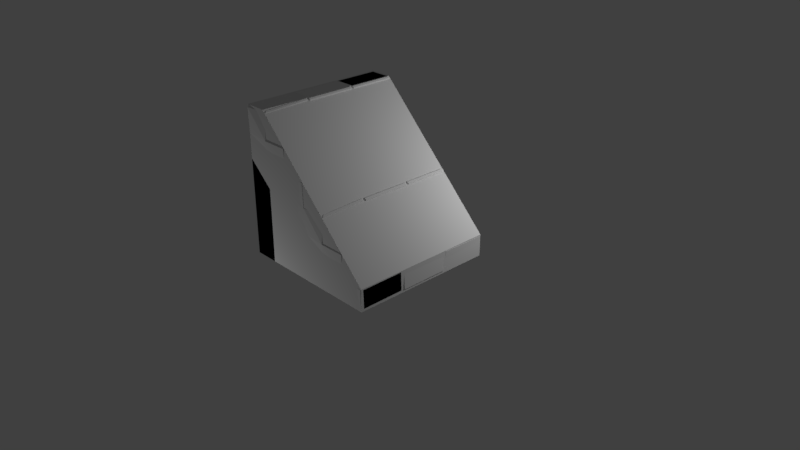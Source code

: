 # Source: Dn_Stairs.blend  (saved by Blender 2.79.0; exported with 4.5.12 LTS)
import bpy
from mathutils import Matrix  # noqa: F401  (used for matrix-valued properties, if any)

bpy.ops.wm.read_factory_settings(use_empty=True)
scene = bpy.context.scene
scene.name = 'Scene'

# ---- collections
col_collection_1 = bpy.data.collections.new('Collection 1'); scene.collection.children.link(col_collection_1)

# ---- materials (node trees are filled in below, after node groups)
mat_material_stairs = bpy.data.materials.new('Material.Stairs')
mat_material_stairs.alpha_threshold = 0.0
mat_material_stairs.use_transparent_shadow = False
mat_material_stairs.specular_color = (0.1424, 0.1424, 0.1424)
mat_material_stairs.roughness = 0.5
mat_material_stairs.specular_intensity = 0.25
mat_material_stairs.line_color = (0.0, 0.0, 0.0, 1.0)

# ---- material node trees

# ---- world
world_world = bpy.data.worlds.new('World'); scene.world = world_world
world_world.color = (0.05088, 0.05088, 0.05088)
world_world.use_sun_shadow = False
world_world.sun_shadow_jitter_overblur = 0.0
world_world.cycles.sampling_method = 'MANUAL'

# ---- cameras
cam_camera = bpy.data.cameras.new('Camera')
cam_camera.clip_end = 100.0
cam_camera.lens = 35.0
cam_camera.sensor_width = 32.0
cam_camera.sensor_height = 18.0
cam_camera.ortho_scale = 7.314
cam_camera.dof.focus_distance = 0.0
cam_camera.dof.aperture_fstop = 128.0

# ---- lights
light_lamp_001 = bpy.data.lights.new('Lamp.001', 'POINT')
light_lamp_001.transmission_factor = 0.0
light_lamp_001.cutoff_distance = 30.0
light_lamp_001.energy = 100.0
light_lamp_001.shadow_buffer_clip_start = 1.001
light_lamp_001.shadow_soft_size = 0.1
light_lamp_001.shadow_maximum_resolution = 0.006
light_lamp_001.use_absolute_resolution = True
light_lamp = bpy.data.lights.new('Lamp', 'POINT')
light_lamp.transmission_factor = 0.0
light_lamp.cutoff_distance = 30.0
light_lamp.energy = 100.0
light_lamp.shadow_buffer_clip_start = 1.001
light_lamp.shadow_soft_size = 0.1
light_lamp.shadow_maximum_resolution = 0.006
light_lamp.use_absolute_resolution = True

# ---- meshes
me_cube = bpy.data.meshes.new('Cube')
me_cube.from_pydata([(-1.0, -1.0, 0.0), (-1.0, -1.0, 2.0), (-1.0, 1.0, 0.0), (-1.0, 1.0, 2.0), (1.0, -1.0, 0.0), (1.0, 1.0, 0.0), (-0.7, -1.0, 2.0), (-0.7, 1.0, 2.0), (1.0, -1.0, 0.3), (1.0, 1.0, 0.3)], [], [(0, 1, 3, 2), (2, 5, 4, 0), (3, 1, 6, 7), (4, 5, 9, 8), (7, 6, 8, 9), (0, 4, 8, 6, 1), (3, 7, 9, 5, 2)])
me_cube.use_remesh_preserve_volume = False
me_cube.use_remesh_preserve_attributes = False
me_cube.use_mirror_vertex_groups = False
me_cube.update()
me_dn_stairs_1 = bpy.data.meshes.new('Dn_Stairs_1')
me_dn_stairs_1.from_pydata([(0.6523, 0.3487, 0.6178), (-0.005079, 0.3481, 0.9916), (0.3164, 0.3487, 0.6178), (0.9608, 0.3487, 0.0), (0.6523, 0.3487, 0.2837), (-1.0, 1.0, 0.0), (0.3367, 0.3487, 0.0), (0.6726, 0.3487, 0.0), (-0.3305, 1.0, 0.0), (0.9797, 0.3487, 0.2837), (0.0, 0.3487, 0.0), (0.3164, 0.3487, 0.9822), (0.6523, -0.3525, 0.6178), (0.0, -0.3525, 0.0), (-0.005079, -0.3531, 0.9918), (0.3164, -0.3525, 0.6178), (0.9661, -0.3525, 0.0), (0.6523, -0.3525, 0.2837), (0.3367, 1.0, 0.0), (0.3367, -0.9859, 0.2986), (0.3367, 1.005, 0.3029), (0.3367, -1.0, 0.0), (0.6726, -1.0, 0.0), (0.9797, -0.3525, 0.2837), (0.6692, 1.0, 0.0), (-0.6691, 1.0, 0.0), (-0.003944, 1.0, 0.0), (0.6726, -0.3525, 0.0), (-0.003944, 0.9939, 0.6355), (-0.002305, -0.9983, 0.6353), (-0.002305, -0.9983, 0.303), (-0.003944, 0.9939, 0.3031), (0.3367, -0.3525, 0.0), (-0.002305, -1.0, 0.0), (0.3164, -0.3525, 0.9822), (0.3314, -0.3257, 0.6371), (1.008, -0.3288, 0.03703), (0.6699, -0.3373, 0.2963), (-0.6633, 1.0, 0.3117), (0.3313, 0.3278, 0.6307), (1.008, 0.3248, 0.03703), (0.6701, 0.3162, 0.29), (-0.3308, 0.9893, 0.3126), (-1.0, 1.0, 0.313), (-1.0, 1.0, 0.6436), (-0.3308, 0.9893, 0.6432), (0.6746, 0.3802, 0.3081), (0.9966, 0.3585, 0.03744), (0.3367, 0.3661, 0.6331), (0.3367, -0.3873, 0.6413), (1.0, -0.3735, 0.0367), (0.6726, -0.3693, 0.3103), (-0.6633, 1.0, 0.6423), (0.9978, -0.3288, 0.2872), (0.9799, -0.3288, 0.3039), (0.9799, 0.3248, 0.3039), (0.9978, 0.3248, 0.2872), (1.002, 0.3739, 0.2876), (0.9846, 0.3749, 0.3052), (0.9827, -0.3829, 0.3043), (1.0, -0.3823, 0.287), (0.6726, -0.3263, 0.6221), (0.656, -0.3257, 0.6388), (0.656, 0.3278, 0.6324), (0.6726, 0.3272, 0.6157), (0.6726, 0.3665, 0.6164), (0.656, 0.3661, 0.6331), (0.656, -0.3873, 0.6413), (0.6726, -0.3863, 0.6247), (0.3382, -0.3288, 0.9812), (0.3215, -0.3288, 0.9986), (0.3215, 0.3248, 0.9986), (0.3382, 0.3248, 0.9812), (0.3367, 0.369, 0.9829), (0.3196, 0.369, 1.0), (0.3137, -0.3729, 1.002), (0.331, -0.3699, 0.9849), (-0.0006176, -1.003, 0.9745), (0.322, -0.962, 0.9869), (0.3379, -0.9895, 0.9713), (0.3367, -0.978, 0.6329), (0.3219, -1.007, 0.6177), (0.656, -0.978, 0.6329), (0.6707, -1.007, 0.6177), (0.3394, -0.9598, 0.9702), (0.6726, -0.9719, 0.2975), (0.664, -0.9883, 0.2885), (0.9827, -0.986, 0.3001), (0.9913, -1.003, 0.2914), (0.6726, -0.9892, 0.6161), (1.0, -0.9615, 0.03267), (0.9717, -1.0, 0.0), (1.0, -0.9703, 0.2829), (0.9705, 1.0, 0.0), (0.9965, 0.9648, 0.02941), (1.001, 0.9802, 0.2796), (0.9894, 1.005, 0.2917), (0.6564, 1.011, 0.2861), (0.6745, 0.9754, 0.3039), (0.9845, 0.97, 0.2973), (0.6726, 0.9618, 0.62), (0.656, 0.9971, 0.6369), (0.3181, 0.9975, 0.6184), (0.3367, 0.96, 0.6367), (0.656, 0.96, 0.6367), (0.3367, 0.9629, 0.9829), (-0.003944, 0.9939, 0.9885), (0.3195, 1.0, 0.9839), (0.3196, 0.9677, 1.0), (0.3287, 0.9803, 0.9909), (0.009424, -0.3288, 1.004), (0.0, -0.3288, 0.9907), (0.0, 0.3248, 0.9907), (0.009424, 0.3248, 1.004), (0.002957, 0.3638, 1.002), (0.0, 0.369, 0.9907), (0.0, -0.3796, 0.9907), (0.001779, -0.3828, 0.9991), (0.005946, -0.9713, 0.9897), (-0.3279, -1.0, 0.0), (0.002886, 0.9663, 0.9977), (-0.3477, 0.3487, 1.618), (-1.0, 0.3487, 1.982), (-0.6836, 0.3487, 1.618), (-0.3477, 0.3487, 1.284), (-1.0, 0.3487, 1.302), (-1.0, -1.0, 0.0), (-1.0, 0.3487, 1.636), (-0.02032, 0.3487, 1.284), (-1.0, 0.3487, 1.0), (-0.6836, 0.3487, 1.982), (-0.3477, -0.3525, 1.618), (-1.0, -0.3525, 1.0), (-1.0, -0.3525, 1.982), (-0.6836, -0.3525, 1.618), (-0.3477, -0.3525, 1.284), (-0.6633, 1.0, 1.0), (-0.6633, -0.9859, 1.299), (-0.6633, 1.005, 1.303), (-0.6633, -1.0, 1.0), (-0.3274, -0.9938, 0.9985), (-0.02032, -0.3525, 1.284), (-0.3308, 0.9893, 1.001), (-1.0, -0.3525, 1.302), (-1.0, -0.3525, 1.636), (-0.6683, -1.0, 0.0), (-1.0, 1.0, 1.636), (-1.0, -1.0, 1.636), (-1.0, -1.0, 1.302), (-1.0, 1.0, 1.302), (-1.0, 1.0, 1.0), (-0.3262, 0.3487, 0.0), (-1.0, -1.0, 1.0), (-0.6836, -0.3525, 1.982), (-0.6686, -0.3257, 1.637), (-0.3301, -0.3373, 1.296), (-0.3262, -0.3525, 0.0), (-0.6633, -1.0, 0.3198), (-0.6687, 0.3278, 1.631), (-0.3299, 0.3162, 1.29), (-0.3274, -0.9938, 0.3183), (-1.0, -1.0, 0.3171), (-1.0, -1.0, 0.6477), (-0.3274, -0.9938, 0.6489), (-0.3254, 0.3802, 1.308), (-0.6633, 0.3661, 1.633), (-0.6633, -1.0, 0.6504), (-0.6633, -0.3873, 1.641), (-0.3274, -0.3693, 1.31), (-0.002215, -0.3288, 1.287), (-0.02011, -0.3288, 1.304), (-0.02011, 0.3248, 1.304), (-0.002215, 0.3248, 1.287), (0.001626, 0.3739, 1.288), (-0.01537, 0.3749, 1.305), (-0.0173, -0.3829, 1.304), (0.0, -0.3823, 1.287), (-0.3274, -0.3263, 1.622), (-0.344, -0.3257, 1.639), (-0.344, 0.3278, 1.632), (-0.3274, 0.3272, 1.616), (-0.3274, 0.3665, 1.616), (-0.344, 0.3661, 1.633), (-0.344, -0.3873, 1.641), (-0.3274, -0.3863, 1.625), (-0.6618, -0.3288, 1.981), (-0.6785, -0.3288, 1.999), (-0.6785, 0.3248, 1.999), (-0.6618, 0.3248, 1.981), (-0.6633, 0.369, 1.983), (-0.6804, 0.369, 2.0), (-0.6863, -0.3729, 2.002), (-0.669, -0.3699, 1.985), (-0.9966, -1.01, 1.965), (-0.678, -0.962, 1.987), (-0.6621, -0.9895, 1.971), (-0.6633, -0.978, 1.633), (-0.6781, -1.007, 1.618), (-0.344, -0.978, 1.633), (-0.3293, -1.007, 1.618), (-0.6606, -0.9598, 1.97), (-0.3274, -0.9719, 1.298), (-0.336, -0.9883, 1.289), (-0.0173, -0.986, 1.3), (-0.008698, -1.003, 1.291), (-0.3274, -0.9892, 1.616), (0.0, -0.9703, 1.283), (0.001485, 0.9802, 1.28), (-0.01056, 1.005, 1.292), (-0.3436, 1.011, 1.286), (-0.3255, 0.9754, 1.304), (-0.01551, 0.97, 1.297), (-0.3274, 0.9618, 1.62), (-0.344, 0.9971, 1.637), (-0.6819, 0.9975, 1.618), (-0.6633, 0.96, 1.637), (-0.344, 0.96, 1.637), (-0.6633, 0.9629, 1.983), (-1.0, 1.0, 1.984), (-0.6805, 1.0, 1.984), (-0.6804, 0.9677, 2.0), (-0.6713, 0.9803, 1.991), (-0.9708, -0.3288, 2.005), (-0.9708, 0.3248, 2.005), (-0.9727, 0.369, 2.0), (-0.9785, -0.3922, 1.995), (-0.9701, -0.9812, 1.981), (-0.9727, 0.9677, 2.0), (-1.0, 0.3487, 0.645), (-1.0, -0.3525, 0.645), (-1.0, 0.3487, 0.3144), (-1.0, -0.3525, 0.3144), (-1.0, 0.3487, 0.0), (-1.0, -0.3525, 0.0), (-0.671, 0.3487, 0.0), (-0.671, -0.3525, 0.0)], [], [(0, 66, 48, 2), (28, 106, 107, 102), (26, 31, 20, 18), (73, 105, 109, 108, 74), (87, 59, 51, 85), (10, 26, 18, 6), (54, 55, 41, 37), (51, 68, 89, 85), (230, 43, 5, 232), (9, 58, 46, 4), (65, 100, 101, 104, 66), (41, 64, 61, 37), (48, 103, 105, 73), (231, 230, 232, 233), (6, 18, 24, 7), (102, 107, 109, 105, 103), (16, 23, 60, 50), (94, 95, 57, 47), (21, 19, 30, 33), (66, 104, 103, 48), (15, 35, 69, 34), (161, 231, 233, 126), (80, 49, 76, 84), (17, 12, 68, 51), (2, 48, 73, 11), (12, 62, 35, 15), (117, 118, 78, 75), (35, 39, 72, 69), (96, 99, 58, 57, 95), (7, 24, 93, 3), (59, 87, 88, 92, 60), (81, 79, 77, 29), (1, 113, 71, 11), (4, 0, 64, 41), (40, 56, 53, 36), (36, 53, 23, 16), (62, 63, 39, 35), (55, 9, 4, 41), (63, 0, 2, 39), (39, 2, 11, 72), (110, 14, 34, 70), (113, 110, 70, 71), (229, 228, 230, 231), (27, 7, 3, 16), (3, 9, 56, 40), (37, 61, 12, 17), (32, 6, 7, 27), (13, 10, 6, 32), (46, 65, 0, 4), (47, 57, 9, 3), (31, 28, 102, 20), (58, 99, 98, 46), (14, 117, 75, 34), (23, 54, 37, 17), (162, 229, 231, 161), (120, 114, 74, 108), (228, 44, 43, 230), (33, 13, 32, 21), (67, 12, 15, 49), (19, 81, 29, 30), (91, 88, 86, 22), (59, 23, 17, 51), (50, 60, 92, 90), (21, 32, 27, 22), (49, 15, 34, 76), (53, 54, 23), (55, 56, 9), (57, 58, 9), (59, 60, 23), (83, 89, 68, 67, 82), (55, 54, 53, 56), (61, 62, 12), (63, 64, 0), (65, 66, 0), (67, 68, 12), (61, 64, 63, 62), (79, 84, 76, 75, 78), (18, 20, 97, 24), (69, 70, 34), (71, 72, 11), (73, 74, 11), (75, 76, 34), (69, 72, 71, 70), (82, 67, 49, 80), (107, 106, 120, 108), (78, 118, 77, 79), (81, 83, 82, 80), (79, 81, 80, 84), (22, 86, 19, 21), (86, 88, 87, 85), (85, 89, 83, 86), (86, 83, 81, 19), (88, 91, 90, 92), (22, 27, 16, 91), (95, 94, 93, 96), (98, 100, 65, 46), (96, 97, 98, 99), (97, 101, 100, 98), (24, 97, 96, 93), (103, 104, 101, 102), (20, 102, 101, 97), (107, 108, 109), (114, 1, 11, 74), (110, 111, 14), (112, 113, 1), (114, 115, 1), (116, 117, 14), (110, 113, 112, 111), (118, 117, 116, 77), (114, 120, 106, 115), (132, 129, 228, 229), (129, 150, 44, 228), (121, 182, 165, 123), (147, 193, 133, 144), (125, 127, 146, 149), (146, 218, 219, 214), (150, 149, 138, 136), (189, 217, 221, 220, 190), (203, 175, 168, 201), (152, 132, 229, 162), (38, 42, 8, 25), (170, 171, 159, 155), (43, 38, 25, 5), (168, 184, 205, 201), (127, 122, 218, 146), (128, 174, 164, 124), (181, 212, 213, 216, 182), (159, 180, 177, 155), (165, 215, 217, 189), (129, 125, 149, 150), (42, 31, 26, 8), (45, 28, 31, 42), (214, 219, 221, 217, 215), (14, 141, 176, 117), (120, 207, 173, 114), (139, 137, 148, 152), (182, 216, 215, 165), (134, 154, 185, 153), (196, 167, 192, 200), (135, 131, 184, 168), (123, 165, 189, 130), (131, 178, 154, 134), (225, 226, 194, 191), (154, 158, 188, 185), (208, 211, 174, 173, 207), (44, 52, 38, 43), (52, 45, 42, 38), (175, 203, 204, 206, 176), (197, 195, 193, 147), (122, 223, 187, 130), (144, 133, 122, 127), (136, 142, 45, 52), (124, 121, 180, 159), (113, 172, 169, 110), (110, 169, 141, 14), (178, 179, 158, 154), (150, 136, 52, 44), (142, 106, 28, 45), (171, 128, 124, 159), (179, 121, 123, 158), (158, 123, 130, 188), (222, 133, 153, 186), (223, 222, 186, 187), (143, 144, 127, 125), (157, 161, 126, 145), (132, 143, 125, 129), (1, 128, 172, 113), (155, 177, 131, 135), (160, 157, 145, 119), (30, 160, 119, 33), (164, 181, 121, 124), (114, 173, 128, 1), (149, 146, 214, 138), (174, 211, 210, 164), (133, 225, 191, 153), (29, 163, 160, 30), (141, 170, 155, 135), (163, 166, 157, 160), (227, 224, 190, 220), (166, 162, 161, 157), (139, 152, 162, 166), (183, 131, 134, 167), (137, 197, 147, 148), (77, 204, 202, 140), (148, 147, 144, 143), (152, 148, 143, 132), (175, 141, 135, 168), (117, 176, 206, 118), (140, 139, 166, 163), (167, 134, 153, 192), (169, 170, 141), (171, 172, 128), (173, 174, 128), (175, 176, 141), (199, 205, 184, 183, 198), (171, 170, 169, 172), (177, 178, 131), (179, 180, 121), (181, 182, 121), (183, 184, 131), (177, 180, 179, 178), (195, 200, 192, 191, 194), (136, 138, 209, 142), (185, 186, 153), (187, 188, 130), (189, 190, 130), (191, 192, 153), (185, 188, 187, 186), (198, 183, 167, 196), (219, 218, 227, 220), (194, 226, 193, 195), (197, 199, 198, 196), (195, 197, 196, 200), (140, 202, 137, 139), (202, 204, 203, 201), (201, 205, 199, 202), (202, 199, 197, 137), (204, 77, 118, 206), (77, 140, 163, 29), (207, 120, 106, 208), (210, 212, 181, 164), (208, 209, 210, 211), (209, 213, 212, 210), (142, 209, 208, 106), (215, 216, 213, 214), (138, 214, 213, 209), (219, 220, 221), (224, 122, 130, 190), (222, 223, 122, 133), (226, 225, 133, 193), (224, 227, 218, 122), (13, 33, 119, 156), (10, 13, 156, 151), (26, 10, 151, 8), (156, 119, 145, 235), (151, 156, 235, 234), (8, 151, 234, 25), (25, 234, 232, 5), (235, 145, 126, 233), (234, 235, 233, 232), (16, 3, 40, 36), (3, 93, 94, 47), (91, 16, 50, 90)])
_uv = me_dn_stairs_1.uv_layers.new(name='UVMap')
_uv.uv.foreach_set('vector', [2.301, 3.425, 2.308, 3.435, 2.306, 3.926, 2.277, 3.93, 0.7388, 1.245, 0.4721, 1.245, 0.4758, 1.49, 0.7519, 1.489, 1.219, 1.245, 0.9898, 1.245, 0.9904, 1.502, 1.219, 1.502, 2.311, 4.462, 2.753, 4.459, 2.765, 4.471, 2.757, 4.485, 2.31, 4.489, 1.25, 2.486, 1.634, 2.491, 1.638, 2.946, 1.247, 2.931, 2.261, 1.244, 2.76, 1.242, 2.759, 1.503, 2.26, 1.502, 1.702, 2.49, 2.236, 2.481, 2.24, 2.931, 1.699, 2.938, 1.638, 2.946, 1.624, 3.415, 1.227, 3.396, 1.247, 2.931, 2.262, 0.2375, 2.761, 0.2391, 2.761, 0.4789, 2.262, 0.4783, 2.287, 2.466, 2.302, 2.478, 2.314, 2.938, 2.271, 2.938, 2.311, 3.408, 2.751, 3.404, 2.782, 3.435, 2.753, 3.438, 2.308, 3.435, 2.24, 2.931, 2.247, 3.411, 1.699, 3.416, 1.699, 2.938, 2.306, 3.926, 2.753, 3.929, 2.753, 4.459, 2.311, 4.462, 1.725, 0.2368, 2.262, 0.2375, 2.262, 0.4783, 1.725, 0.4776, 2.26, 1.502, 2.759, 1.503, 2.759, 1.757, 2.26, 1.759, 2.794, 3.929, 2.789, 4.472, 2.765, 4.471, 2.753, 4.459, 2.753, 3.929, 1.661, 2.055, 1.649, 2.476, 1.632, 2.465, 1.633, 2.059, 2.712, 2.029, 2.73, 2.434, 2.304, 2.455, 2.289, 2.049, 3.781, 0.5053, 3.78, 0.7314, 3.524, 0.7337, 3.525, 0.5044, 2.308, 3.435, 2.753, 3.438, 2.753, 3.929, 2.306, 3.926, 1.655, 3.925, 1.689, 3.929, 1.679, 4.46, 1.643, 4.477, 1.229, 0.2341, 1.725, 0.2368, 1.725, 0.4776, 1.229, 0.477, 1.206, 3.907, 1.611, 3.927, 1.615, 4.468, 1.2, 4.437, 1.676, 2.941, 1.642, 3.424, 1.624, 3.415, 1.638, 2.946, 2.277, 3.93, 2.306, 3.926, 2.311, 4.462, 2.279, 4.477, 1.684, 3.425, 1.697, 3.437, 1.689, 3.929, 1.655, 3.925, 1.594, 5.002, 1.165, 4.988, 1.198, 4.475, 1.614, 4.496, 1.689, 3.929, 2.252, 3.928, 2.244, 4.462, 1.679, 4.46, 2.752, 2.454, 2.728, 2.465, 2.302, 2.478, 2.304, 2.455, 2.73, 2.434, 2.26, 1.759, 2.759, 1.757, 2.759, 1.988, 2.26, 1.98, 1.634, 2.491, 1.25, 2.486, 1.237, 2.47, 1.262, 2.456, 1.632, 2.465, 3.768, 0.9733, 3.779, 1.241, 3.522, 1.242, 3.522, 0.9854, 2.267, 4.987, 2.25, 4.968, 2.247, 4.487, 2.279, 4.477, 2.271, 2.938, 2.259, 3.427, 2.247, 3.411, 2.24, 2.931, 2.226, 2.05, 2.235, 2.457, 1.703, 2.465, 1.701, 2.058, 1.701, 2.058, 1.703, 2.465, 1.67, 2.477, 1.661, 2.055, 1.697, 3.437, 2.252, 3.437, 2.252, 3.928, 1.689, 3.929, 2.236, 2.481, 2.268, 2.468, 2.271, 2.938, 2.24, 2.931, 2.252, 3.437, 2.28, 3.426, 2.277, 3.93, 2.252, 3.928, 2.252, 3.928, 2.277, 3.93, 2.258, 4.477, 2.244, 4.462, 1.676, 4.973, 1.638, 5.001, 1.665, 4.477, 1.676, 4.487, 2.25, 4.968, 1.676, 4.973, 1.676, 4.487, 2.247, 4.487, 1.725, -0.01641, 2.262, -0.01576, 2.262, 0.2375, 1.725, 0.2368, 1.723, 1.759, 2.26, 1.759, 2.26, 1.98, 1.723, 1.984, 2.267, 2.045, 2.248, 2.467, 2.235, 2.457, 2.226, 2.05, 1.699, 2.938, 1.699, 3.416, 1.663, 3.425, 1.676, 2.941, 1.723, 1.501, 2.26, 1.502, 2.26, 1.759, 1.723, 1.759, 1.724, 1.244, 2.261, 1.244, 2.26, 1.502, 1.723, 1.501, 2.314, 2.938, 2.311, 3.408, 2.28, 3.426, 2.271, 2.938, 2.289, 2.049, 2.304, 2.455, 2.268, 2.468, 2.267, 2.045, 0.9898, 1.245, 0.7388, 1.245, 0.7519, 1.489, 0.9904, 1.502, 2.302, 2.478, 2.728, 2.465, 2.756, 2.921, 2.314, 2.938, 1.615, 5.005, 1.594, 5.002, 1.614, 4.496, 1.643, 4.477, 1.69, 2.475, 1.702, 2.49, 1.699, 2.938, 1.676, 2.941, 1.229, -0.01909, 1.725, -0.01641, 1.725, 0.2368, 1.229, 0.2341, 2.763, 4.96, 2.315, 4.966, 2.31, 4.489, 2.757, 4.485, 2.262, -0.01576, 2.761, -0.01412, 2.761, 0.2391, 2.262, 0.2375, 1.228, 1.241, 1.724, 1.244, 1.723, 1.501, 1.227, 1.501, 1.623, 3.439, 1.663, 3.425, 1.655, 3.925, 1.611, 3.927, 3.78, 0.7314, 3.768, 0.9733, 3.522, 0.9854, 3.524, 0.7337, 4.262, 0.5076, 4.276, 0.7281, 4.028, 0.725, 4.036, 0.5065, 1.634, 2.491, 1.67, 2.477, 1.676, 2.941, 1.638, 2.946, 1.633, 2.059, 1.632, 2.465, 1.262, 2.456, 1.267, 2.055, 1.227, 1.501, 1.723, 1.501, 1.723, 1.759, 1.227, 1.758, 1.611, 3.927, 1.655, 3.925, 1.621, 4.476, 1.615, 4.468, 1.703, 2.465, 1.702, 2.49, 1.69, 2.475, 2.236, 2.481, 2.235, 2.457, 2.248, 2.467, 2.304, 2.455, 2.302, 2.478, 2.287, 2.466, 1.634, 2.491, 1.632, 2.465, 1.649, 2.476, 1.213, 3.4, 1.227, 3.396, 1.624, 3.415, 1.623, 3.439, 1.235, 3.426, 2.236, 2.481, 1.702, 2.49, 1.703, 2.465, 2.235, 2.457, 1.699, 3.416, 1.697, 3.437, 1.684, 3.425, 2.252, 3.437, 2.247, 3.411, 2.259, 3.427, 2.311, 3.408, 2.308, 3.435, 2.301, 3.425, 1.623, 3.439, 1.624, 3.415, 1.642, 3.424, 1.699, 3.416, 2.247, 3.411, 2.252, 3.437, 1.697, 3.437, 1.173, 4.441, 1.2, 4.437, 1.615, 4.468, 1.614, 4.496, 1.198, 4.475, 1.219, 1.502, 0.9904, 1.502, 1.003, 1.744, 1.22, 1.753, 1.679, 4.46, 1.676, 4.487, 1.665, 4.477, 2.247, 4.487, 2.244, 4.462, 2.258, 4.477, 2.311, 4.462, 2.31, 4.489, 2.299, 4.476, 1.614, 4.496, 1.615, 4.468, 1.621, 4.476, 1.679, 4.46, 2.244, 4.462, 2.247, 4.487, 1.676, 4.487, 1.235, 3.426, 1.623, 3.439, 1.611, 3.927, 1.206, 3.907, 2.789, 4.472, 2.781, 4.978, 2.763, 4.96, 2.757, 4.485, 1.198, 4.475, 1.165, 4.988, 1.124, 5.01, 1.173, 4.441, 1.174, 3.904, 1.213, 3.4, 1.235, 3.426, 1.206, 3.907, 1.173, 4.441, 1.174, 3.904, 1.206, 3.907, 1.2, 4.437, 4.036, 0.5065, 4.028, 0.725, 3.78, 0.7314, 3.781, 0.5053, 1.229, 2.93, 1.237, 2.47, 1.25, 2.486, 1.247, 2.931, 1.247, 2.931, 1.227, 3.396, 1.213, 3.4, 1.229, 2.93, 4.028, 0.725, 4.032, 0.9746, 3.768, 0.9733, 3.78, 0.7314, 1.237, 2.47, 1.238, 2.054, 1.267, 2.055, 1.262, 2.456, 1.227, 1.758, 1.723, 1.759, 1.723, 1.984, 1.227, 1.987, 2.73, 2.434, 2.712, 2.029, 2.737, 2.028, 2.752, 2.454, 2.756, 2.921, 2.751, 3.404, 2.311, 3.408, 2.314, 2.938, 2.752, 2.454, 2.798, 2.915, 2.756, 2.921, 2.728, 2.465, 2.798, 2.915, 2.782, 3.435, 2.751, 3.404, 2.756, 2.921, 1.22, 1.753, 1.003, 1.744, 0.9997, 1.996, 1.22, 1.981, 2.753, 3.929, 2.753, 3.438, 2.782, 3.435, 2.794, 3.929, 0.9904, 1.502, 0.7519, 1.489, 0.7381, 1.744, 1.003, 1.744, 2.789, 4.472, 2.757, 4.485, 2.765, 4.471, 2.315, 4.966, 2.286, 4.985, 2.299, 4.476, 2.31, 4.489, 1.676, 4.973, 1.671, 5.002, 1.658, 4.997, 2.256, 4.994, 2.25, 4.968, 2.267, 4.987, 2.315, 4.966, 2.313, 4.986, 2.303, 4.984, 1.605, 5.011, 1.594, 5.002, 1.615, 5.005, 1.676, 4.973, 2.25, 4.968, 2.256, 4.994, 1.671, 5.002, 1.165, 4.988, 1.594, 5.002, 1.605, 5.011, 1.144, 5.009, 2.315, 4.966, 2.763, 4.96, 2.781, 4.978, 2.313, 4.986, 1.725, -0.2883, 2.263, -0.2877, 2.262, -0.01576, 1.725, -0.01641, 2.263, -0.2877, 2.761, -0.2871, 2.761, -0.01412, 2.262, -0.01576, 2.293, 3.415, 2.3, 3.425, 2.298, 3.906, 2.269, 3.909, 1.23, -0.7757, 1.223, -1.028, 1.726, -1.041, 1.726, -0.7751, 2.263, -0.5186, 2.263, -0.7745, 2.762, -0.7739, 2.762, -0.518, -0.01755, 0.4928, -0.2807, 0.4927, -0.2808, 0.7341, -0.004627, 0.7331, 0.4627, 0.4927, 0.2349, 0.4928, 0.2338, 0.7472, 0.4628, 0.7472, 2.303, 4.431, 2.736, 4.427, 2.748, 4.439, 2.739, 4.453, 2.302, 4.457, 1.264, 2.495, 1.639, 2.499, 1.644, 2.946, 1.26, 2.93, 1.23, -0.2889, 1.725, -0.2883, 1.725, -0.01641, 1.229, -0.01909, 0.9829, 0.7467, 0.9823, 0.998, 1.219, 0.998, 1.218, 0.7422, 1.706, 2.498, 2.229, 2.49, 2.233, 2.931, 1.703, 2.938, 0.9817, 0.4924, 0.9829, 0.7467, 1.218, 0.7422, 1.218, 0.4922, 1.644, 2.946, 1.629, 3.405, 1.241, 3.387, 1.26, 2.93, 2.263, -0.7745, 2.264, -1.04, 2.762, -1.041, 2.762, -0.7739, 2.279, 2.476, 2.294, 2.487, 2.306, 2.938, 2.263, 2.937, 2.302, 3.399, 2.734, 3.395, 2.764, 3.424, 2.736, 3.427, 2.3, 3.425, 2.233, 2.931, 2.24, 3.401, 1.704, 3.406, 1.703, 2.938, 2.298, 3.906, 2.736, 3.908, 2.736, 4.427, 2.303, 4.431, 2.263, -0.2877, 2.263, -0.5186, 2.762, -0.518, 2.761, -0.2871, 0.9823, 0.998, 0.9898, 1.245, 1.219, 1.245, 1.219, 0.998, 0.7327, 0.9982, 0.7388, 1.245, 0.9898, 1.245, 0.9823, 0.998, 2.776, 3.909, 2.771, 4.44, 2.748, 4.439, 2.736, 4.427, 2.736, 3.908, 1.666, 2.073, 1.654, 2.485, 1.638, 2.474, 1.638, 2.077, 2.695, 2.047, 2.714, 2.444, 2.296, 2.465, 2.281, 2.066, 3.02, 1.259, 3.019, 1.485, 2.764, 1.485, 2.766, 1.257, 2.3, 3.425, 2.736, 3.427, 2.736, 3.908, 2.298, 3.906, 1.66, 3.904, 1.693, 3.909, 1.684, 4.428, 1.649, 4.445, 1.22, 3.887, 1.617, 3.906, 1.621, 4.437, 1.215, 4.406, 1.68, 2.941, 1.647, 3.414, 1.629, 3.405, 1.644, 2.946, 2.269, 3.909, 2.298, 3.906, 2.303, 4.431, 2.272, 4.446, 1.689, 3.414, 1.701, 3.427, 1.693, 3.909, 1.66, 3.904, 1.601, 4.96, 1.18, 4.946, 1.212, 4.443, 1.62, 4.464, 1.693, 3.909, 2.245, 3.908, 2.238, 4.431, 1.684, 4.428, 2.735, 2.463, 2.711, 2.475, 2.294, 2.487, 2.296, 2.465, 2.714, 2.444, 0.7319, 0.4926, 0.7331, 0.7469, 0.9829, 0.7467, 0.9817, 0.4924, 0.7331, 0.7469, 0.7327, 0.9982, 0.9823, 0.998, 0.9829, 0.7467, 1.639, 2.499, 1.264, 2.495, 1.251, 2.48, 1.275, 2.466, 1.638, 2.474, 3.006, 1.726, 3.017, 1.994, 2.764, 1.987, 2.763, 1.738, 2.26, 4.945, 2.243, 4.926, 2.24, 4.455, 2.272, 4.446, 1.726, -0.7751, 1.726, -1.041, 2.264, -1.04, 2.263, -0.7745, 0.4628, 0.7472, 0.4625, 0.9985, 0.7327, 0.9982, 0.7331, 0.7469, 2.263, 2.937, 2.251, 3.417, 2.24, 3.401, 2.233, 2.931, 2.219, 2.068, 2.228, 2.467, 1.707, 2.475, 1.705, 2.076, 1.705, 2.076, 1.707, 2.475, 1.675, 2.486, 1.666, 2.073, 1.701, 3.427, 2.245, 3.426, 2.245, 3.908, 1.693, 3.909, 0.4627, 0.4927, 0.4628, 0.7472, 0.7331, 0.7469, 0.7319, 0.4926, 0.4625, 0.9985, 0.4721, 1.245, 0.7388, 1.245, 0.7327, 0.9982, 2.229, 2.49, 2.26, 2.477, 2.263, 2.937, 2.233, 2.931, 2.245, 3.426, 2.272, 3.416, 2.269, 3.909, 2.245, 3.908, 2.245, 3.908, 2.269, 3.909, 2.251, 4.446, 2.238, 4.431, 1.68, 4.932, 1.643, 4.959, 1.669, 4.445, 1.68, 4.455, 2.243, 4.926, 1.68, 4.932, 1.68, 4.455, 2.24, 4.455, 1.726, -0.5193, 1.726, -0.7751, 2.263, -0.7745, 2.263, -0.5186, 3.023, 0.7438, 2.769, 0.7404, 2.77, 0.5004, 3.021, 0.5018, 1.725, -0.2883, 1.726, -0.5193, 2.263, -0.5186, 2.263, -0.2877, 2.26, 2.063, 2.241, 2.476, 2.228, 2.467, 2.219, 2.068, 1.703, 2.938, 1.704, 3.406, 1.668, 3.415, 1.68, 2.941, 3.278, 0.7441, 3.023, 0.7438, 3.021, 0.5018, 3.278, 0.5032, 3.524, 0.7337, 3.278, 0.7441, 3.278, 0.5032, 3.525, 0.5044, 2.306, 2.938, 2.302, 3.399, 2.272, 3.416, 2.263, 2.937, 2.281, 2.066, 2.296, 2.465, 2.26, 2.477, 2.26, 2.063, 0.2349, 0.4928, -0.01755, 0.4928, -0.004627, 0.7331, 0.2338, 0.7472, 2.294, 2.487, 2.711, 2.475, 2.738, 2.921, 2.306, 2.938, 1.621, 4.963, 1.601, 4.96, 1.62, 4.464, 1.649, 4.445, 3.522, 0.9854, 3.276, 0.9943, 3.278, 0.7441, 3.524, 0.7337, 1.694, 2.484, 1.706, 2.498, 1.703, 2.938, 1.68, 2.941, 3.276, 0.9943, 3.022, 0.994, 3.023, 0.7438, 3.278, 0.7441, 2.746, 4.919, 2.306, 4.924, 2.302, 4.457, 2.739, 4.453, 3.022, 0.994, 2.767, 0.9906, 2.769, 0.7404, 3.023, 0.7438, 3.02, 1.259, 2.766, 1.257, 2.767, 0.9906, 3.022, 0.994, 1.629, 3.428, 1.668, 3.415, 1.66, 3.904, 1.617, 3.906, 3.019, 1.485, 3.006, 1.726, 2.763, 1.738, 2.764, 1.485, 3.522, 1.242, 3.515, 1.482, 3.267, 1.478, 3.275, 1.259, 1.23, -0.5199, 1.23, -0.7757, 1.726, -0.7751, 1.726, -0.5193, 1.23, -0.2889, 1.23, -0.5199, 1.726, -0.5193, 1.725, -0.2883, 1.639, 2.499, 1.675, 2.486, 1.68, 2.941, 1.644, 2.946, 1.638, 2.077, 1.638, 2.474, 1.275, 2.466, 1.28, 2.072, 3.275, 1.259, 3.02, 1.259, 3.022, 0.994, 3.276, 0.9943, 1.617, 3.906, 1.66, 3.904, 1.627, 4.445, 1.621, 4.437, 1.707, 2.475, 1.706, 2.498, 1.694, 2.484, 2.229, 2.49, 2.228, 2.467, 2.241, 2.476, 2.296, 2.465, 2.294, 2.487, 2.279, 2.476, 1.639, 2.499, 1.638, 2.474, 1.654, 2.485, 1.227, 3.391, 1.241, 3.387, 1.629, 3.405, 1.629, 3.428, 1.249, 3.416, 2.229, 2.49, 1.706, 2.498, 1.707, 2.475, 2.228, 2.467, 1.704, 3.406, 1.701, 3.427, 1.689, 3.414, 2.245, 3.426, 2.24, 3.401, 2.251, 3.417, 2.302, 3.399, 2.3, 3.425, 2.293, 3.415, 1.629, 3.428, 1.629, 3.405, 1.647, 3.414, 1.704, 3.406, 2.24, 3.401, 2.245, 3.426, 1.701, 3.427, 1.188, 4.41, 1.215, 4.406, 1.621, 4.437, 1.62, 4.464, 1.212, 4.443, 0.4628, 0.7472, 0.2338, 0.7472, 0.2465, 0.9888, 0.4625, 0.9985, 1.684, 4.428, 1.68, 4.455, 1.669, 4.445, 2.24, 4.455, 2.238, 4.431, 2.251, 4.446, 2.303, 4.431, 2.302, 4.457, 2.291, 4.445, 1.62, 4.464, 1.621, 4.437, 1.627, 4.445, 1.684, 4.428, 2.238, 4.431, 2.24, 4.455, 1.68, 4.455, 1.249, 3.416, 1.629, 3.428, 1.617, 3.906, 1.22, 3.887, 2.771, 4.44, 2.763, 4.936, 2.746, 4.919, 2.739, 4.453, 1.212, 4.443, 1.18, 4.946, 1.139, 4.967, 1.188, 4.41, 1.189, 3.884, 1.227, 3.391, 1.249, 3.416, 1.22, 3.887, 1.188, 4.41, 1.189, 3.884, 1.22, 3.887, 1.215, 4.406, 3.275, 1.259, 3.267, 1.478, 3.019, 1.485, 3.02, 1.259, 1.243, 2.93, 1.251, 2.48, 1.264, 2.495, 1.26, 2.93, 1.26, 2.93, 1.241, 3.387, 1.227, 3.391, 1.243, 2.93, 3.267, 1.478, 3.27, 1.728, 3.006, 1.726, 3.019, 1.485, 1.251, 2.48, 1.252, 2.072, 1.28, 2.072, 1.275, 2.466, 3.522, 1.242, 3.275, 1.259, 3.276, 0.9943, 3.522, 0.9854, 2.714, 2.444, 2.695, 2.047, 2.72, 2.046, 2.735, 2.463, 2.738, 2.921, 2.734, 3.395, 2.302, 3.399, 2.306, 2.938, 2.735, 2.463, 2.78, 2.915, 2.738, 2.921, 2.711, 2.475, 2.78, 2.915, 2.764, 3.424, 2.734, 3.395, 2.738, 2.921, 0.4625, 0.9985, 0.2465, 0.9888, 0.2427, 1.241, 0.4721, 1.245, 2.736, 3.908, 2.736, 3.427, 2.764, 3.424, 2.776, 3.909, 0.2338, 0.7472, -0.004627, 0.7331, -0.01875, 0.9884, 0.2465, 0.9888, 2.771, 4.44, 2.739, 4.453, 2.748, 4.439, 2.306, 4.924, 2.278, 4.943, 2.291, 4.445, 2.302, 4.457, 1.68, 4.932, 2.243, 4.926, 2.249, 4.952, 1.676, 4.959, 1.18, 4.946, 1.601, 4.96, 1.611, 4.968, 1.16, 4.966, 2.306, 4.924, 2.746, 4.919, 2.763, 4.936, 2.304, 4.944, 1.724, 1.244, 1.228, 1.241, 1.228, 0.9918, 1.724, 0.9937, 2.261, 1.244, 1.724, 1.244, 1.724, 0.9937, 2.261, 0.9944, 2.76, 1.242, 2.261, 1.244, 2.261, 0.9944, 2.76, 0.9917, 1.724, 0.9937, 1.228, 0.9918, 1.228, 0.7311, 1.724, 0.7296, 2.261, 0.9944, 1.724, 0.9937, 1.724, 0.7296, 2.261, 0.7303, 2.76, 0.9917, 2.261, 0.9944, 2.261, 0.7303, 2.76, 0.7323, 2.76, 0.7323, 2.261, 0.7303, 2.262, 0.4783, 2.761, 0.4789, 1.724, 0.7296, 1.228, 0.7311, 1.229, 0.477, 1.725, 0.4776, 2.261, 0.7303, 1.724, 0.7296, 1.725, 0.4776, 2.262, 0.4783, 2.267, -1.111, 1.72, -1.113, 1.721, -1.157, 2.267, -1.155, 1.719, -1.115, 1.218, -1.126, 1.238, -1.146, 1.719, -1.145, 2.752, -1.125, 2.286, -1.112, 2.286, -1.148, 2.725, -1.146])
me_dn_stairs_1.materials.append(mat_material_stairs)
me_dn_stairs_1.use_remesh_preserve_volume = False
me_dn_stairs_1.use_remesh_preserve_attributes = False
me_dn_stairs_1.use_mirror_vertex_groups = False
me_dn_stairs_1.update()

# ---- objects
ob_dn_stairs_1_volume = bpy.data.objects.new('Dn_Stairs_1_Volume', me_cube)
ob_lamp_001 = bpy.data.objects.new('Lamp.001', light_lamp_001)
ob_lamp = bpy.data.objects.new('Lamp', light_lamp)
ob_camera = bpy.data.objects.new('Camera', cam_camera)
ob_dn_stairs_1 = bpy.data.objects.new('Dn_Stairs_1', me_dn_stairs_1)

# ---- transforms, parenting, visibility, modifiers, constraints
ob_dn_stairs_1_volume.location = (0.0, 0.0, 0.0)
ob_dn_stairs_1_volume.display_type = 'WIRE'
ob_dn_stairs_1_volume.lineart.crease_threshold = 0.0
ob_lamp_001.location = (-2.0, -2.0, -2.0)
ob_lamp_001.rotation_euler = (0.6503, 0.05522, 1.866)
ob_lamp_001.lock_rotations_4d = False
ob_lamp_001.empty_display_type = 'ARROWS'
ob_lamp_001.color = (0.0, 0.0, 0.0, 0.0)
ob_lamp_001.hide_select = True
ob_lamp_001.lineart.crease_threshold = 0.0
ob_lamp.location = (2.0, 2.0, 2.0)
ob_lamp.rotation_euler = (0.6503, 0.05522, 1.866)
ob_lamp.lock_rotations_4d = False
ob_lamp.empty_display_type = 'ARROWS'
ob_lamp.color = (0.0, 0.0, 0.0, 0.0)
ob_lamp.hide_select = True
ob_lamp.lineart.crease_threshold = 0.0
ob_camera.location = (7.481, -6.508, 5.344)
ob_camera.rotation_euler = (1.109, 0.0, 0.8149)
ob_camera.lock_rotations_4d = False
ob_camera.empty_display_type = 'ARROWS'
ob_camera.color = (0.0, 0.0, 0.0, 0.0)
ob_camera.hide_select = True
ob_camera.display_type = 'WIRE'
ob_camera.lineart.crease_threshold = 0.0
ob_dn_stairs_1.location = (0.0, 0.0, 0.0)
ob_dn_stairs_1.lock_rotations_4d = False
ob_dn_stairs_1.empty_display_type = 'ARROWS'
ob_dn_stairs_1.lineart.crease_threshold = 0.0

# ---- collection membership
col_collection_1.objects.link(ob_dn_stairs_1_volume)
col_collection_1.objects.link(ob_lamp_001)
col_collection_1.objects.link(ob_lamp)
col_collection_1.objects.link(ob_camera)
col_collection_1.objects.link(ob_dn_stairs_1)

# ---- scene / render settings (as saved in the file)
scene.camera = ob_camera
scene.frame_start = 1; scene.frame_end = 250; scene.frame_set(1)
scene.render.engine = 'BLENDER_EEVEE_NEXT'
scene.render.resolution_percentage = 50
scene.render.dither_intensity = 0.0
scene.cycles.use_denoising = False
scene.cycles.samples = 128
scene.cycles.sampling_pattern = 'TABULATED_SOBOL'
scene.cycles.use_adaptive_sampling = False
scene.cycles.use_light_tree = False
scene.cycles.blur_glossy = 0.0
scene.cycles.sample_clamp_indirect = 0.0
scene.view_settings.view_transform = 'Standard'
bpy.context.view_layer.update()
